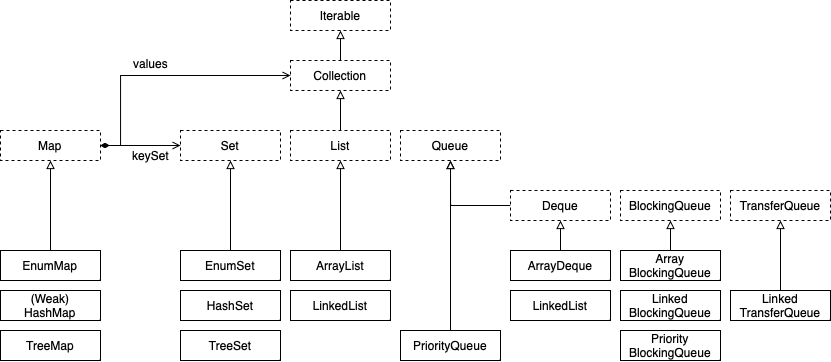

The diagram above was exported from draw.io. Its source (the exported page's mxGraphModel, read from the mxfile embedded in the PNG):
<mxGraphModel dx="901" dy="635" grid="1" gridSize="10" guides="1" tooltips="1" connect="1" arrows="1" fold="1" page="1" pageScale="1" pageWidth="850" pageHeight="1100" background="#ffffff" math="0" shadow="0">
  <root>
    <mxCell id="0" />
    <mxCell id="1" parent="0" />
    <mxCell id="g4PILNCHw688iwngsfvn-1" value="Iterable" style="rounded=0;whiteSpace=wrap;html=1;dashed=1;" vertex="1" parent="1">
      <mxGeometry x="300" y="40" width="100" height="30" as="geometry" />
    </mxCell>
    <mxCell id="g4PILNCHw688iwngsfvn-36" style="edgeStyle=orthogonalEdgeStyle;rounded=0;orthogonalLoop=1;jettySize=auto;html=1;exitX=0.5;exitY=0;exitDx=0;exitDy=0;entryX=0.5;entryY=1;entryDx=0;entryDy=0;endArrow=block;endFill=0;" edge="1" parent="1" source="g4PILNCHw688iwngsfvn-3" target="g4PILNCHw688iwngsfvn-1">
      <mxGeometry relative="1" as="geometry" />
    </mxCell>
    <mxCell id="g4PILNCHw688iwngsfvn-3" value="Collection" style="rounded=0;whiteSpace=wrap;html=1;dashed=1;" vertex="1" parent="1">
      <mxGeometry x="300" y="100" width="100" height="30" as="geometry" />
    </mxCell>
    <mxCell id="g4PILNCHw688iwngsfvn-35" style="edgeStyle=orthogonalEdgeStyle;rounded=0;orthogonalLoop=1;jettySize=auto;html=1;exitX=0.5;exitY=0;exitDx=0;exitDy=0;entryX=0.5;entryY=1;entryDx=0;entryDy=0;endArrow=block;endFill=0;" edge="1" parent="1" source="g4PILNCHw688iwngsfvn-4" target="g4PILNCHw688iwngsfvn-3">
      <mxGeometry relative="1" as="geometry" />
    </mxCell>
    <mxCell id="g4PILNCHw688iwngsfvn-4" value="List" style="rounded=0;whiteSpace=wrap;html=1;dashed=1;" vertex="1" parent="1">
      <mxGeometry x="300" y="170" width="100" height="30" as="geometry" />
    </mxCell>
    <mxCell id="g4PILNCHw688iwngsfvn-9" value="Set" style="rounded=0;whiteSpace=wrap;html=1;dashed=1;" vertex="1" parent="1">
      <mxGeometry x="190" y="170" width="100" height="30" as="geometry" />
    </mxCell>
    <mxCell id="g4PILNCHw688iwngsfvn-10" value="Queue" style="rounded=0;whiteSpace=wrap;html=1;dashed=1;" vertex="1" parent="1">
      <mxGeometry x="410" y="170" width="100" height="30" as="geometry" />
    </mxCell>
    <mxCell id="g4PILNCHw688iwngsfvn-39" style="edgeStyle=orthogonalEdgeStyle;rounded=0;orthogonalLoop=1;jettySize=auto;html=1;exitX=0;exitY=0.5;exitDx=0;exitDy=0;entryX=0.5;entryY=1;entryDx=0;entryDy=0;endArrow=block;endFill=0;" edge="1" parent="1" source="g4PILNCHw688iwngsfvn-11" target="g4PILNCHw688iwngsfvn-10">
      <mxGeometry relative="1" as="geometry" />
    </mxCell>
    <mxCell id="g4PILNCHw688iwngsfvn-11" value="Deque" style="rounded=0;whiteSpace=wrap;html=1;dashed=1;" vertex="1" parent="1">
      <mxGeometry x="520" y="230" width="100" height="30" as="geometry" />
    </mxCell>
    <mxCell id="g4PILNCHw688iwngsfvn-12" value="BlockingQueue" style="rounded=0;whiteSpace=wrap;html=1;dashed=1;" vertex="1" parent="1">
      <mxGeometry x="630" y="230" width="100" height="30" as="geometry" />
    </mxCell>
    <mxCell id="g4PILNCHw688iwngsfvn-13" value="TransferQueue" style="rounded=0;whiteSpace=wrap;html=1;dashed=1;" vertex="1" parent="1">
      <mxGeometry x="740" y="230" width="100" height="30" as="geometry" />
    </mxCell>
    <mxCell id="g4PILNCHw688iwngsfvn-32" style="edgeStyle=orthogonalEdgeStyle;rounded=0;orthogonalLoop=1;jettySize=auto;html=1;exitX=0.5;exitY=0;exitDx=0;exitDy=0;entryX=0.5;entryY=1;entryDx=0;entryDy=0;endArrow=block;endFill=0;" edge="1" parent="1" source="g4PILNCHw688iwngsfvn-14" target="g4PILNCHw688iwngsfvn-9">
      <mxGeometry relative="1" as="geometry" />
    </mxCell>
    <mxCell id="g4PILNCHw688iwngsfvn-14" value="EnumSet" style="rounded=0;whiteSpace=wrap;html=1;" vertex="1" parent="1">
      <mxGeometry x="190" y="290" width="100" height="30" as="geometry" />
    </mxCell>
    <mxCell id="g4PILNCHw688iwngsfvn-15" value="HashSet" style="rounded=0;whiteSpace=wrap;html=1;" vertex="1" parent="1">
      <mxGeometry x="190" y="330" width="100" height="30" as="geometry" />
    </mxCell>
    <mxCell id="g4PILNCHw688iwngsfvn-16" value="TreeSet" style="rounded=0;whiteSpace=wrap;html=1;" vertex="1" parent="1">
      <mxGeometry x="190" y="370" width="100" height="30" as="geometry" />
    </mxCell>
    <mxCell id="g4PILNCHw688iwngsfvn-33" style="edgeStyle=orthogonalEdgeStyle;rounded=0;orthogonalLoop=1;jettySize=auto;html=1;exitX=0.5;exitY=0;exitDx=0;exitDy=0;entryX=0.5;entryY=1;entryDx=0;entryDy=0;endArrow=block;endFill=0;" edge="1" parent="1" source="g4PILNCHw688iwngsfvn-17" target="g4PILNCHw688iwngsfvn-4">
      <mxGeometry relative="1" as="geometry" />
    </mxCell>
    <mxCell id="g4PILNCHw688iwngsfvn-17" value="ArrayList" style="rounded=0;whiteSpace=wrap;html=1;" vertex="1" parent="1">
      <mxGeometry x="300" y="290" width="100" height="30" as="geometry" />
    </mxCell>
    <mxCell id="g4PILNCHw688iwngsfvn-18" value="LinkedList" style="rounded=0;whiteSpace=wrap;html=1;" vertex="1" parent="1">
      <mxGeometry x="300" y="330" width="100" height="30" as="geometry" />
    </mxCell>
    <mxCell id="g4PILNCHw688iwngsfvn-34" style="edgeStyle=orthogonalEdgeStyle;rounded=0;orthogonalLoop=1;jettySize=auto;html=1;exitX=0.5;exitY=0;exitDx=0;exitDy=0;entryX=0.5;entryY=1;entryDx=0;entryDy=0;endArrow=block;endFill=0;" edge="1" parent="1" source="g4PILNCHw688iwngsfvn-19" target="g4PILNCHw688iwngsfvn-10">
      <mxGeometry relative="1" as="geometry" />
    </mxCell>
    <mxCell id="g4PILNCHw688iwngsfvn-19" value="PriorityQueue" style="rounded=0;whiteSpace=wrap;html=1;" vertex="1" parent="1">
      <mxGeometry x="410" y="370" width="100" height="30" as="geometry" />
    </mxCell>
    <mxCell id="g4PILNCHw688iwngsfvn-37" style="edgeStyle=orthogonalEdgeStyle;rounded=0;orthogonalLoop=1;jettySize=auto;html=1;exitX=0.5;exitY=0;exitDx=0;exitDy=0;entryX=0.5;entryY=1;entryDx=0;entryDy=0;endArrow=block;endFill=0;" edge="1" parent="1" source="g4PILNCHw688iwngsfvn-20" target="g4PILNCHw688iwngsfvn-11">
      <mxGeometry relative="1" as="geometry" />
    </mxCell>
    <mxCell id="g4PILNCHw688iwngsfvn-20" value="ArrayDeque" style="rounded=0;whiteSpace=wrap;html=1;" vertex="1" parent="1">
      <mxGeometry x="520" y="290" width="100" height="30" as="geometry" />
    </mxCell>
    <mxCell id="g4PILNCHw688iwngsfvn-21" value="LinkedList" style="rounded=0;whiteSpace=wrap;html=1;" vertex="1" parent="1">
      <mxGeometry x="520" y="330" width="100" height="30" as="geometry" />
    </mxCell>
    <mxCell id="g4PILNCHw688iwngsfvn-38" style="edgeStyle=orthogonalEdgeStyle;rounded=0;orthogonalLoop=1;jettySize=auto;html=1;exitX=0.5;exitY=0;exitDx=0;exitDy=0;entryX=0.5;entryY=1;entryDx=0;entryDy=0;endArrow=block;endFill=0;" edge="1" parent="1" source="g4PILNCHw688iwngsfvn-22" target="g4PILNCHw688iwngsfvn-12">
      <mxGeometry relative="1" as="geometry" />
    </mxCell>
    <mxCell id="g4PILNCHw688iwngsfvn-22" value="Array&lt;br&gt;BlockingQueue" style="rounded=0;whiteSpace=wrap;html=1;" vertex="1" parent="1">
      <mxGeometry x="630" y="290" width="100" height="30" as="geometry" />
    </mxCell>
    <mxCell id="g4PILNCHw688iwngsfvn-23" value="Linked&lt;br&gt;BlockingQueue" style="rounded=0;whiteSpace=wrap;html=1;" vertex="1" parent="1">
      <mxGeometry x="630" y="330" width="100" height="30" as="geometry" />
    </mxCell>
    <mxCell id="g4PILNCHw688iwngsfvn-24" value="Priority&lt;br&gt;BlockingQueue" style="rounded=0;whiteSpace=wrap;html=1;" vertex="1" parent="1">
      <mxGeometry x="630" y="370" width="100" height="30" as="geometry" />
    </mxCell>
    <mxCell id="g4PILNCHw688iwngsfvn-44" style="edgeStyle=orthogonalEdgeStyle;rounded=0;orthogonalLoop=1;jettySize=auto;html=1;exitX=0.5;exitY=0;exitDx=0;exitDy=0;entryX=0.5;entryY=1;entryDx=0;entryDy=0;endArrow=block;endFill=0;" edge="1" parent="1" source="g4PILNCHw688iwngsfvn-25" target="g4PILNCHw688iwngsfvn-13">
      <mxGeometry relative="1" as="geometry" />
    </mxCell>
    <mxCell id="g4PILNCHw688iwngsfvn-25" value="Linked&lt;br&gt;TransferQueue" style="rounded=0;whiteSpace=wrap;html=1;" vertex="1" parent="1">
      <mxGeometry x="740" y="330" width="100" height="30" as="geometry" />
    </mxCell>
    <mxCell id="g4PILNCHw688iwngsfvn-40" style="edgeStyle=orthogonalEdgeStyle;rounded=0;orthogonalLoop=1;jettySize=auto;html=1;exitX=1;exitY=0.5;exitDx=0;exitDy=0;entryX=0;entryY=0.5;entryDx=0;entryDy=0;endArrow=open;endFill=0;startArrow=diamondThin;startFill=1;" edge="1" parent="1" source="g4PILNCHw688iwngsfvn-26" target="g4PILNCHw688iwngsfvn-9">
      <mxGeometry relative="1" as="geometry" />
    </mxCell>
    <mxCell id="g4PILNCHw688iwngsfvn-41" style="edgeStyle=orthogonalEdgeStyle;rounded=0;orthogonalLoop=1;jettySize=auto;html=1;exitX=1;exitY=0.5;exitDx=0;exitDy=0;entryX=0;entryY=0.5;entryDx=0;entryDy=0;endArrow=open;endFill=0;startArrow=diamondThin;startFill=1;" edge="1" parent="1" source="g4PILNCHw688iwngsfvn-26" target="g4PILNCHw688iwngsfvn-3">
      <mxGeometry relative="1" as="geometry">
        <Array as="points">
          <mxPoint x="130" y="185" />
          <mxPoint x="130" y="115" />
        </Array>
      </mxGeometry>
    </mxCell>
    <mxCell id="g4PILNCHw688iwngsfvn-26" value="Map" style="rounded=0;whiteSpace=wrap;html=1;dashed=1;" vertex="1" parent="1">
      <mxGeometry x="10" y="170" width="100" height="30" as="geometry" />
    </mxCell>
    <mxCell id="g4PILNCHw688iwngsfvn-31" style="edgeStyle=orthogonalEdgeStyle;rounded=0;orthogonalLoop=1;jettySize=auto;html=1;exitX=0.5;exitY=0;exitDx=0;exitDy=0;entryX=0.5;entryY=1;entryDx=0;entryDy=0;endArrow=block;endFill=0;" edge="1" parent="1" source="g4PILNCHw688iwngsfvn-27" target="g4PILNCHw688iwngsfvn-26">
      <mxGeometry relative="1" as="geometry" />
    </mxCell>
    <mxCell id="g4PILNCHw688iwngsfvn-27" value="EnumMap" style="rounded=0;whiteSpace=wrap;html=1;" vertex="1" parent="1">
      <mxGeometry x="10" y="290" width="100" height="30" as="geometry" />
    </mxCell>
    <mxCell id="g4PILNCHw688iwngsfvn-28" value="(Weak)&lt;br&gt;HashMap" style="rounded=0;whiteSpace=wrap;html=1;" vertex="1" parent="1">
      <mxGeometry x="10" y="330" width="100" height="30" as="geometry" />
    </mxCell>
    <mxCell id="g4PILNCHw688iwngsfvn-29" value="TreeMap" style="rounded=0;whiteSpace=wrap;html=1;" vertex="1" parent="1">
      <mxGeometry x="10" y="370" width="100" height="30" as="geometry" />
    </mxCell>
    <mxCell id="g4PILNCHw688iwngsfvn-42" value="values" style="text;html=1;align=center;verticalAlign=middle;resizable=0;points=[];autosize=1;strokeColor=none;fillColor=none;" vertex="1" parent="1">
      <mxGeometry x="130" y="88" width="60" height="30" as="geometry" />
    </mxCell>
    <mxCell id="g4PILNCHw688iwngsfvn-43" value="keySet" style="text;html=1;align=center;verticalAlign=middle;resizable=0;points=[];autosize=1;strokeColor=none;fillColor=none;" vertex="1" parent="1">
      <mxGeometry x="130" y="180" width="60" height="30" as="geometry" />
    </mxCell>
  </root>
</mxGraphModel>